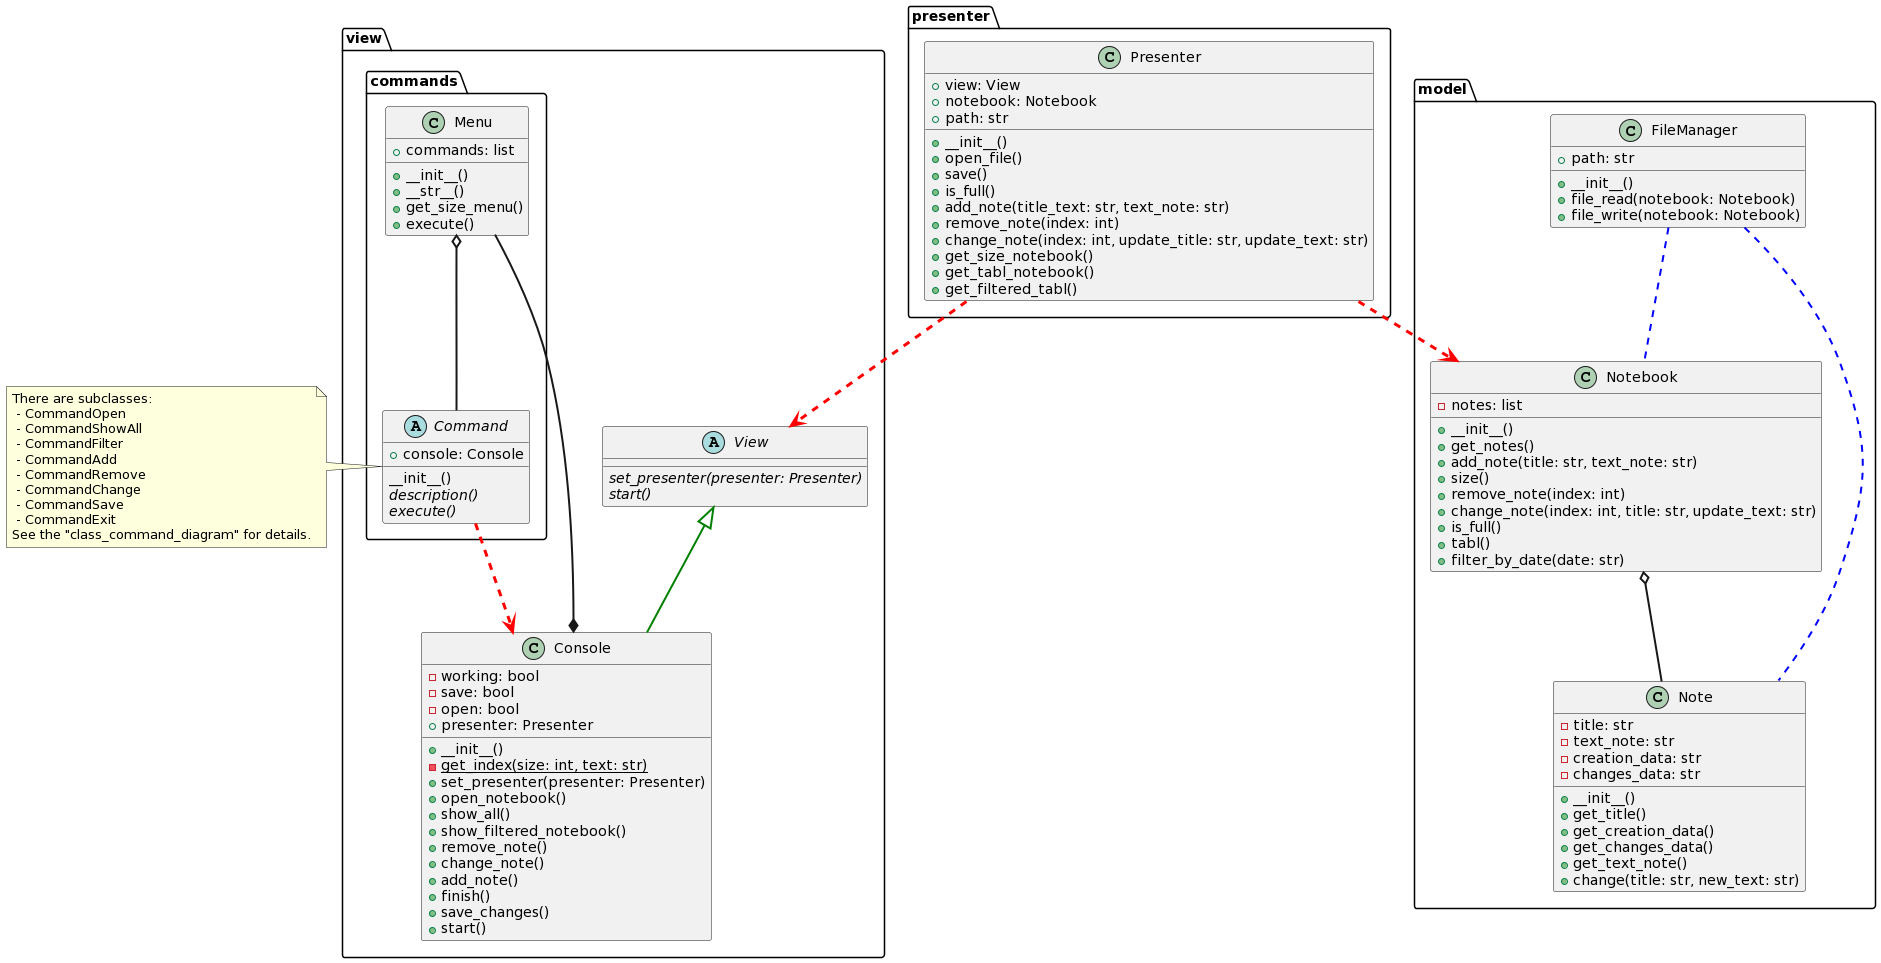

The diagram above was rendered by PlantUML. Its source (embedded in the PNG):
@startuml
package "model" {
   class Note {
     -title: str
     -text_note: str
     -creation_data: str
     -changes_data: str
     +__init__()
     +get_title()
     +get_creation_data()
     +get_changes_data()
     +get_text_note()
     +change(title: str, new_text: str)
}
   class Notebook {
   -notes: list
    +__init__()
    +get_notes()
    +add_note(title: str, text_note: str)
    +size()
    +remove_note(index: int)
    +change_note(index: int, title: str, update_text: str)
    +is_full()
    +tabl()
    +filter_by_date(date: str) 

}
   class FileManager {
   +path: str
   +__init__()
   +file_read(notebook: Notebook)
   +file_write(notebook: Notebook)

}
   Notebook o-[bold]- Note
   FileManager -[#blue,dashed,thickness=2]- Notebook
   FileManager -[#blue,dashed,thickness=2]- Note
}


package "view"{
  abstract class View {
  {abstract} set_presenter(presenter: Presenter)
  {abstract} start()
}
  class Console  {
  -working: bool                  
  -save: bool                     
  -open: bool                     
  +presenter: Presenter
  +__init__()
  {static} -get_index(size: int, text: str)
  +set_presenter(presenter: Presenter)
  +open_notebook()
  +show_all()
  +show_filtered_notebook()
  +remove_note()
  +change_note()
  +add_note()
  +finish()
  +save_changes()
  +start()
}
  package "commands" {
    abstract class Command {
+console: Console
__init__()
{abstract} description()
{abstract} execute()
}
    class Menu {
  +commands: list
  +__init__()
  +__str__()
  +get_size_menu()
  +execute()
}
    Menu o-[bold]- Command
  }
  View <|-[#green,bold]- Console
  Menu -[bold]-* Console
  Command -[#red,dashed,thickness=3]-> Console
}

package "presenter" {
   class Presenter {
   +view: View
   +notebook: Notebook
   +path: str
   +__init__()
   +open_file()
   +save()
   +is_full()
   +add_note(title_text: str, text_note: str)
   +remove_note(index: int)
   +change_note(index: int, update_title: str, update_text: str)
   +get_size_notebook()
   +get_tabl_notebook()
   +get_filtered_tabl()
}
   Presenter -[#red,dashed,thickness=3]-> Notebook
   Presenter -[#red,dashed,thickness=3]-> View
}

note left of Command
  There are subclasses:
   - CommandOpen
   - CommandShowAll
   - CommandFilter
   - CommandAdd
   - CommandRemove
   - CommandChange
   - CommandSave
   - CommandExit
  See the "class_command_diagram" for details.
end note
@enduml